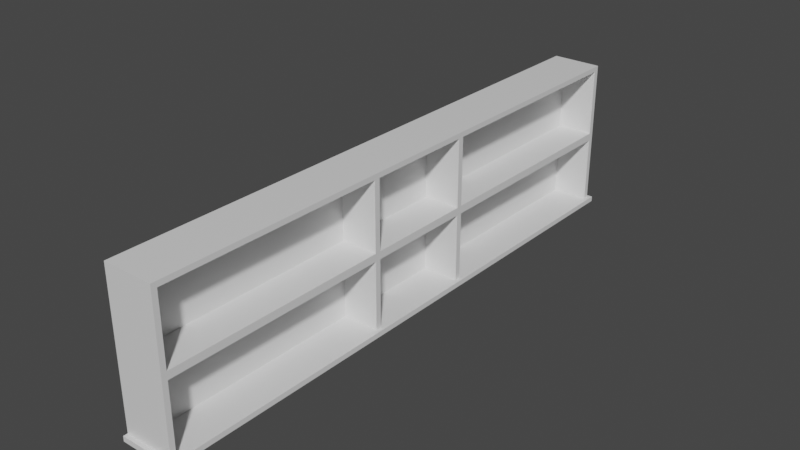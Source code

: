 # Source: barback.blend  (saved by Blender 3.1.7; exported with 4.5.12 LTS)
import bpy
from mathutils import Matrix  # noqa: F401  (used for matrix-valued properties, if any)

bpy.ops.wm.read_factory_settings(use_empty=True)
scene = bpy.context.scene
scene.name = 'Scene'

# ---- collections
col_collection = bpy.data.collections.new('Collection'); scene.collection.children.link(col_collection)

# ---- materials (node trees are filled in below, after node groups)
mat_material = bpy.data.materials.new('Material')
mat_material.alpha_threshold = 0.0
mat_material.use_transparent_shadow = False
mat_material.line_color = (0.0, 0.0, 0.0, 1.0)

# ---- material node trees
mat_material.use_nodes = True; mat_material.node_tree.nodes.clear()
_N = mat_material.node_tree.nodes; _L = mat_material.node_tree.links
n0 = _N.new('ShaderNodeOutputMaterial'); n0.name = 'Material Output'; n0.location = (300, 300)
n1 = _N.new('ShaderNodeBsdfPrincipled'); n1.name = 'Principled BSDF'; n1.location = (10, 300)
n1.distribution = 'GGX'
n1.subsurface_method = 'RANDOM_WALK_SKIN'
n1.inputs[2].default_value = 0.4
n1.inputs[3].default_value = 1.45
n1.inputs[27].default_value = (0.0, 0.0, 0.0, 1.0)
n1.inputs[28].default_value = 1.0
_L.new(n1.outputs[0], n0.inputs[0])
n0.is_active_output = True

# ---- world
world_world = bpy.data.worlds.new('World'); scene.world = world_world
world_world.use_nodes = True; world_world.node_tree.nodes.clear()
_N = world_world.node_tree.nodes; _L = world_world.node_tree.links
n0 = _N.new('ShaderNodeOutputWorld'); n0.name = 'World Output'; n0.location = (300, 300)
n1 = _N.new('ShaderNodeBackground'); n1.name = 'Background'; n1.location = (10, 300)
n1.inputs[0].default_value = (0.05088, 0.05088, 0.05088, 1.0)
_L.new(n1.outputs[0], n0.inputs[0])
n0.is_active_output = True
world_world.color = (0.05088, 0.05088, 0.05088)
world_world.use_sun_shadow = False
world_world.sun_shadow_jitter_overblur = 0.0

# ---- meshes
me_cube = bpy.data.meshes.new('Cube')
me_cube.from_pydata([(1.0, 1.0, 1.0), (1.0, -1.0, 1.0), (-1.0, 1.0, 1.0), (-1.0, 1.0, -1.0), (-1.0, -1.0, 1.0), (-1.0, -1.0, -1.0), (1.0, 1.0, 0.9333), (1.0, 1.0, -0.9333), (-1.0, -1.0, -0.9333), (-1.0, -1.0, 0.9333), (1.0, -1.0, 0.9333), (1.0, -1.0, -0.9333), (-1.0, 1.0, 0.9333), (-1.0, 1.0, -0.9333), (-1.0, 0.9816, -1.0), (-1.0, -0.9816, -1.0), (1.0, 0.9816, 1.0), (1.0, -0.9816, 1.0), (-1.0, -0.9816, 1.0), (-1.0, 0.9816, 1.0), (1.0, 0.9816, -0.9333), (1.0, -0.9816, -0.9333), (1.0, 0.9816, 0.9333), (1.0, -0.9816, 0.9333), (-1.0, -0.9816, -0.9333), (-1.0, 0.9816, -0.9333), (-1.0, -0.9816, 0.9333), (-1.0, 0.9816, 0.9333), (-0.4682, 0.2063, -0.9333), (-0.4682, 0.2063, -0.05), (-0.4682, 0.9816, -0.05), (-0.4682, 0.9816, -0.9333), (-0.4682, -0.9816, 0.05), (-0.4682, -0.9816, 0.9333), (-0.4682, -0.2063, 0.9333), (-0.4682, -0.2063, 0.05), (1.0, 1.0, -0.05), (1.0, 1.0, 0.05), (-1.0, -1.0, -0.05), (-1.0, -1.0, 0.05), (1.0, -1.0, -0.05), (1.0, -1.0, 0.05), (-1.0, 1.0, 0.05), (-1.0, 1.0, -0.05), (-1.0, -0.9816, -0.05), (-1.0, -0.9816, 0.05), (-1.0, 0.9816, 0.05), (-1.0, 0.9816, -0.05), (1.0, 0.9816, -0.05), (1.0, 0.9816, 0.05), (1.0, -0.9816, 0.05), (1.0, -0.9816, -0.05), (-0.4682, 0.1863, -0.9333), (-0.4682, -0.1863, -0.9333), (-0.4682, -0.1863, -0.05), (-0.4682, 0.1863, -0.05), (-1.0, -0.2063, -1.0), (-1.0, -0.1863, -1.0), (1.0, -0.2063, 1.0), (1.0, -0.1863, 1.0), (-1.0, -0.1863, 1.0), (-1.0, -0.2063, 1.0), (1.0, -0.1863, -0.9333), (1.0, -0.2063, -0.9333), (1.0, -0.2063, 0.9333), (1.0, -0.1863, 0.9333), (-1.0, -0.2063, -0.9333), (-1.0, -0.1863, -0.9333), (-1.0, -0.1863, 0.9333), (-1.0, -0.2063, 0.9333), (1.0, -0.1863, 0.05), (1.0, -0.2063, 0.05), (1.0, -0.2063, -0.05), (1.0, -0.1863, -0.05), (-1.0, -0.1863, -0.05), (-1.0, -0.2063, -0.05), (-1.0, -0.2063, 0.05), (-1.0, -0.1863, 0.05), (-1.0, 0.1863, -1.0), (-1.0, 0.2063, -1.0), (1.0, 0.1863, 1.0), (1.0, 0.2063, 1.0), (-1.0, 0.2063, 1.0), (-1.0, 0.1863, 1.0), (1.0, 0.2063, -0.9333), (1.0, 0.1863, -0.9333), (1.0, 0.1863, 0.9333), (1.0, 0.2063, 0.9333), (-1.0, 0.1863, -0.9333), (-1.0, 0.2063, -0.9333), (-1.0, 0.2063, 0.9333), (-1.0, 0.1863, 0.9333), (1.0, 0.1863, -0.05), (1.0, 0.2063, -0.05), (1.0, 0.2063, 0.05), (1.0, 0.1863, 0.05), (-1.0, 0.1863, 0.05), (-1.0, 0.2063, 0.05), (-1.0, 0.2063, -0.05), (-1.0, 0.1863, -0.05), (-0.4682, -0.2063, -0.9333), (-0.4682, -0.2063, -0.05), (-0.4682, -0.9816, -0.05), (-0.4682, -0.9816, -0.9333), (-0.4682, 0.9816, 0.05), (-0.4682, 0.9816, 0.9333), (-0.4682, 0.2063, 0.9333), (-0.4682, 0.2063, 0.05), (-0.4682, 0.1863, 0.9333), (-0.4682, -0.1863, 0.9333), (-0.4682, -0.1863, 0.05), (-0.4682, 0.1863, 0.05), (1.15, 1.0, -0.9333), (1.15, 1.0, -1.0), (1.15, -1.0, -0.9333), (1.15, -1.0, -1.0), (1.15, 0.9816, -1.0), (1.15, -0.9816, -0.9333), (1.15, -0.9816, -1.0), (1.15, 0.9816, -0.9333), (1.15, -0.1863, -1.0), (1.15, -0.2063, -1.0), (1.15, -0.1863, -0.9333), (1.15, -0.2063, -0.9333), (1.15, 0.2063, -1.0), (1.15, 0.1863, -1.0), (1.15, 0.2063, -0.9333), (1.15, 0.1863, -0.9333), (1.0, -1.015, -0.9333), (1.0, -1.015, -1.0), (-1.0, -1.015, -1.0), (-1.0, -1.015, -0.9333), (1.15, -1.015, -1.0), (1.15, -1.015, -0.9333), (1.0, 1.015, -1.0), (-1.0, 1.015, -1.0), (1.0, 1.015, -0.9333), (-1.0, 1.015, -0.9333), (1.15, 1.015, -0.9333), (1.15, 1.015, -1.0)], [], [(17, 18, 4, 1), (10, 1, 4, 9), (27, 19, 2, 12), (23, 17, 1, 10), (12, 2, 0, 6), (7, 112, 138, 136), (39, 9, 26, 45), (7, 20, 119, 112), (25, 47, 43, 13), (14, 25, 13, 3), (97, 90, 27, 46), (11, 8, 131, 128), (21, 51, 40, 11), (11, 40, 38, 8), (5, 8, 24, 15), (57, 67, 88, 78), (7, 36, 48, 20), (85, 62, 122, 127), (6, 0, 16, 22), (90, 82, 19, 27), (22, 16, 81, 87), (9, 4, 18, 26), (68, 60, 83, 91), (0, 2, 19, 16), (16, 19, 82, 81), (80, 83, 60, 59), (62, 63, 123, 122), (64, 58, 17, 23), (86, 80, 59, 65), (20, 84, 126, 119), (24, 44, 75, 66), (79, 89, 25, 14), (97, 46, 47, 98), (74, 99, 88, 67), (45, 26, 69, 76), (49, 94, 93, 48), (58, 61, 18, 17), (89, 98, 47, 25), (42, 12, 6, 37), (68, 91, 96, 77), (41, 10, 9, 39), (8, 38, 44, 24), (46, 27, 12, 42), (50, 23, 10, 41), (37, 6, 22, 49), (26, 18, 61, 69), (55, 54, 53, 52), (71, 50, 51, 72), (95, 70, 73, 92), (45, 76, 75, 44), (37, 49, 48, 36), (77, 96, 99, 74), (39, 45, 44, 38), (41, 39, 38, 40), (46, 42, 43, 47), (50, 41, 40, 51), (42, 37, 36, 43), (13, 43, 36, 7), (61, 58, 59, 60), (60, 68, 69, 61), (58, 64, 65, 59), (63, 21, 117, 123), (67, 57, 56, 66), (75, 76, 77, 74), (71, 72, 73, 70), (74, 67, 66, 75), (68, 77, 76, 69), (62, 73, 72, 63), (70, 65, 64, 71), (15, 24, 66, 56), (83, 80, 81, 82), (82, 90, 91, 83), (80, 86, 87, 81), (89, 79, 78, 88), (97, 98, 99, 96), (93, 94, 95, 92), (88, 99, 98, 89), (96, 91, 90, 97), (92, 85, 84, 93), (86, 95, 94, 87), (73, 54, 55, 92), (62, 53, 54, 73), (85, 52, 53, 62), (92, 55, 52, 85), (35, 34, 33, 32), (64, 34, 35, 71), (23, 33, 34, 64), (50, 32, 33, 23), (71, 35, 32, 50), (31, 30, 29, 28), (48, 30, 31, 20), (93, 29, 30, 48), (84, 28, 29, 93), (20, 31, 28, 84), (100, 101, 102, 103), (72, 101, 100, 63), (51, 102, 101, 72), (21, 103, 102, 51), (63, 100, 103, 21), (104, 105, 106, 107), (22, 105, 104, 49), (87, 106, 105, 22), (94, 107, 106, 87), (49, 104, 107, 94), (108, 109, 110, 111), (65, 109, 108, 86), (70, 110, 109, 65), (95, 111, 110, 70), (86, 108, 111, 95), (118, 117, 114, 115), (113, 112, 119, 116), (121, 123, 117, 118), (116, 119, 126, 124), (125, 127, 122, 120), (123, 121, 120, 122), (127, 125, 124, 126), (84, 85, 127, 126), (124, 125, 120, 121, 118, 115, 132, 129, 130, 5, 15, 56, 57, 78, 79, 14, 3, 135, 134, 139, 113, 116), (21, 11, 114, 117), (8, 5, 130, 131), (129, 128, 131, 130), (128, 129, 132, 133), (114, 11, 128, 133), (115, 114, 133, 132), (135, 137, 136, 134), (134, 136, 138, 139), (3, 13, 137, 135), (13, 7, 136, 137), (112, 113, 139, 138)])
_uv = me_cube.uv_layers.new(name='UVMap')
_uv.uv.foreach_set('vector', [0.625, 0.6667, 0.875, 0.6667, 0.875, 0.75, 0.625, 0.75, 0.5417, 0.75, 0.625, 0.75, 0.625, 1.0, 0.5417, 1.0, 0.5417, 0.1667, 0.625, 0.1667, 0.625, 0.25, 0.5417, 0.25, 0.5417, 0.6667, 0.625, 0.6667, 0.625, 0.75, 0.5417, 0.75, 0.5417, 0.25, 0.625, 0.25, 0.625, 0.5, 0.5417, 0.5, 0.4583, 0.5, 0.4583, 0.5, 0.4583, 0.5, 0.4583, 0.5, 0.5022, 0.0, 0.5417, 0.0, 0.5417, 0.08333, 0.5022, 0.08333, 0.4583, 0.5, 0.4583, 0.5833, 0.4583, 0.5833, 0.4583, 0.5, 0.4583, 0.1667, 0.4978, 0.1667, 0.4978, 0.25, 0.4583, 0.25, 0.375, 0.1667, 0.4583, 0.1667, 0.4583, 0.25, 0.375, 0.25, 0.5022, 0.1461, 0.5417, 0.1461, 0.5417, 0.1667, 0.5022, 0.1667, 0.4583, 0.75, 0.4583, 1.0, 0.4583, 1.0, 0.4583, 0.75, 0.4583, 0.6667, 0.4978, 0.6667, 0.4978, 0.75, 0.4583, 0.75, 0.4583, 0.75, 0.4978, 0.75, 0.4978, 1.0, 0.4583, 1.0, 0.375, 0.0, 0.4583, 0.0, 0.4583, 0.08333, 0.375, 0.08333, 0.375, 0.1052, 0.4583, 0.1052, 0.4583, 0.1448, 0.375, 0.1448, 0.4583, 0.5, 0.4978, 0.5, 0.4978, 0.5833, 0.4583, 0.5833, 0.4583, 0.6052, 0.4583, 0.6448, 0.4583, 0.6448, 0.4583, 0.6052, 0.5417, 0.5, 0.625, 0.5, 0.625, 0.5833, 0.5417, 0.5833, 0.5417, 0.1461, 0.625, 0.1461, 0.625, 0.1667, 0.5417, 0.1667, 0.5417, 0.5833, 0.625, 0.5833, 0.625, 0.6039, 0.5417, 0.6039, 0.5417, 0.0, 0.625, 0.0, 0.625, 0.08333, 0.5417, 0.08333, 0.5417, 0.1052, 0.625, 0.1052, 0.625, 0.1448, 0.5417, 0.1448, 0.625, 0.5, 0.875, 0.5, 0.875, 0.5833, 0.625, 0.5833, 0.625, 0.5833, 0.875, 0.5833, 0.875, 0.6039, 0.625, 0.6039, 0.625, 0.6052, 0.875, 0.6052, 0.875, 0.6448, 0.625, 0.6448, 0.4583, 0.6448, 0.4583, 0.6461, 0.4583, 0.6461, 0.4583, 0.6448, 0.5417, 0.6461, 0.625, 0.6461, 0.625, 0.6667, 0.5417, 0.6667, 0.5417, 0.6052, 0.625, 0.6052, 0.625, 0.6448, 0.5417, 0.6448, 0.4583, 0.5833, 0.4583, 0.6039, 0.4583, 0.6039, 0.4583, 0.5833, 0.4583, 0.08333, 0.4978, 0.08333, 0.4978, 0.1039, 0.4583, 0.1039, 0.375, 0.1461, 0.4583, 0.1461, 0.4583, 0.1667, 0.375, 0.1667, 0.5022, 0.1461, 0.5022, 0.1667, 0.4978, 0.1667, 0.4978, 0.1461, 0.4978, 0.1052, 0.4978, 0.1448, 0.4583, 0.1448, 0.4583, 0.1052, 0.5022, 0.08333, 0.5417, 0.08333, 0.5417, 0.1039, 0.5022, 0.1039, 0.5022, 0.5833, 0.5022, 0.6039, 0.4978, 0.6039, 0.4978, 0.5833, 0.625, 0.6461, 0.875, 0.6461, 0.875, 0.6667, 0.625, 0.6667, 0.4583, 0.1461, 0.4978, 0.1461, 0.4978, 0.1667, 0.4583, 0.1667, 0.5022, 0.25, 0.5417, 0.25, 0.5417, 0.5, 0.5022, 0.5, 0.5417, 0.1052, 0.5417, 0.1448, 0.5022, 0.1448, 0.5022, 0.1052, 0.5022, 0.75, 0.5417, 0.75, 0.5417, 1.0, 0.5022, 1.0, 0.4583, 0.0, 0.4978, 0.0, 0.4978, 0.08333, 0.4583, 0.08333, 0.5022, 0.1667, 0.5417, 0.1667, 0.5417, 0.25, 0.5022, 0.25, 0.5022, 0.6667, 0.5417, 0.6667, 0.5417, 0.75, 0.5022, 0.75, 0.5022, 0.5, 0.5417, 0.5, 0.5417, 0.5833, 0.5022, 0.5833, 0.5417, 0.08333, 0.625, 0.08333, 0.625, 0.1039, 0.5417, 0.1039, 0.4978, 0.6052, 0.4978, 0.6448, 0.4583, 0.6448, 0.4583, 0.6052, 0.5022, 0.6461, 0.5022, 0.6667, 0.4978, 0.6667, 0.4978, 0.6461, 0.5022, 0.6052, 0.5022, 0.6448, 0.4978, 0.6448, 0.4978, 0.6052, 0.5022, 0.08333, 0.5022, 0.1039, 0.4978, 0.1039, 0.4978, 0.08333, 0.5022, 0.5, 0.5022, 0.5833, 0.4978, 0.5833, 0.4978, 0.5, 0.5022, 0.1052, 0.5022, 0.1448, 0.4978, 0.1448, 0.4978, 0.1052, 0.5022, 0.0, 0.5022, 0.08333, 0.4978, 0.08333, 0.4978, 0.0, 0.5022, 0.75, 0.5022, 1.0, 0.4978, 1.0, 0.4978, 0.75, 0.5022, 0.1667, 0.5022, 0.25, 0.4978, 0.25, 0.4978, 0.1667, 0.5022, 0.6667, 0.5022, 0.75, 0.4978, 0.75, 0.4978, 0.6667, 0.5022, 0.25, 0.5022, 0.5, 0.4978, 0.5, 0.4978, 0.25, 0.4583, 0.25, 0.4978, 0.25, 0.4978, 0.5, 0.4583, 0.5, 0.875, 0.6461, 0.625, 0.6461, 0.625, 0.6448, 0.875, 0.6448, 0.625, 0.1052, 0.5417, 0.1052, 0.5417, 0.1039, 0.625, 0.1039, 0.625, 0.6461, 0.5417, 0.6461, 0.5417, 0.6448, 0.625, 0.6448, 0.4583, 0.6461, 0.4583, 0.6667, 0.4583, 0.6667, 0.4583, 0.6461, 0.4583, 0.1052, 0.375, 0.1052, 0.375, 0.1039, 0.4583, 0.1039, 0.4978, 0.1039, 0.5022, 0.1039, 0.5022, 0.1052, 0.4978, 0.1052, 0.5022, 0.6461, 0.4978, 0.6461, 0.4978, 0.6448, 0.5022, 0.6448, 0.4978, 0.1052, 0.4583, 0.1052, 0.4583, 0.1039, 0.4978, 0.1039, 0.5417, 0.1052, 0.5022, 0.1052, 0.5022, 0.1039, 0.5417, 0.1039, 0.4583, 0.6448, 0.4978, 0.6448, 0.4978, 0.6461, 0.4583, 0.6461, 0.5022, 0.6448, 0.5417, 0.6448, 0.5417, 0.6461, 0.5022, 0.6461, 0.375, 0.08333, 0.4583, 0.08333, 0.4583, 0.1039, 0.375, 0.1039, 0.875, 0.6052, 0.625, 0.6052, 0.625, 0.6039, 0.875, 0.6039, 0.625, 0.1461, 0.5417, 0.1461, 0.5417, 0.1448, 0.625, 0.1448, 0.625, 0.6052, 0.5417, 0.6052, 0.5417, 0.6039, 0.625, 0.6039, 0.4583, 0.1461, 0.375, 0.1461, 0.375, 0.1448, 0.4583, 0.1448, 0.5022, 0.1461, 0.4978, 0.1461, 0.4978, 0.1448, 0.5022, 0.1448, 0.4978, 0.6039, 0.5022, 0.6039, 0.5022, 0.6052, 0.4978, 0.6052, 0.4583, 0.1448, 0.4978, 0.1448, 0.4978, 0.1461, 0.4583, 0.1461, 0.5022, 0.1448, 0.5417, 0.1448, 0.5417, 0.1461, 0.5022, 0.1461, 0.4978, 0.6052, 0.4583, 0.6052, 0.4583, 0.6039, 0.4978, 0.6039, 0.5417, 0.6052, 0.5022, 0.6052, 0.5022, 0.6039, 0.5417, 0.6039, 0.4978, 0.6448, 0.4978, 0.6448, 0.4978, 0.6052, 0.4978, 0.6052, 0.4583, 0.6448, 0.4583, 0.6448, 0.4978, 0.6448, 0.4978, 0.6448, 0.4583, 0.6052, 0.4583, 0.6052, 0.4583, 0.6448, 0.4583, 0.6448, 0.4978, 0.6052, 0.4978, 0.6052, 0.4583, 0.6052, 0.4583, 0.6052, 0.5022, 0.6461, 0.5417, 0.6461, 0.5417, 0.6667, 0.5022, 0.6667, 0.5417, 0.6461, 0.5417, 0.6461, 0.5022, 0.6461, 0.5022, 0.6461, 0.5417, 0.6667, 0.5417, 0.6667, 0.5417, 0.6461, 0.5417, 0.6461, 0.5022, 0.6667, 0.5022, 0.6667, 0.5417, 0.6667, 0.5417, 0.6667, 0.5022, 0.6461, 0.5022, 0.6461, 0.5022, 0.6667, 0.5022, 0.6667, 0.4583, 0.5833, 0.4978, 0.5833, 0.4978, 0.6039, 0.4583, 0.6039, 0.4978, 0.5833, 0.4978, 0.5833, 0.4583, 0.5833, 0.4583, 0.5833, 0.4978, 0.6039, 0.4978, 0.6039, 0.4978, 0.5833, 0.4978, 0.5833, 0.4583, 0.6039, 0.4583, 0.6039, 0.4978, 0.6039, 0.4978, 0.6039, 0.4583, 0.5833, 0.4583, 0.5833, 0.4583, 0.6039, 0.4583, 0.6039, 0.4583, 0.6461, 0.4978, 0.6461, 0.4978, 0.6667, 0.4583, 0.6667, 0.4978, 0.6461, 0.4978, 0.6461, 0.4583, 0.6461, 0.4583, 0.6461, 0.4978, 0.6667, 0.4978, 0.6667, 0.4978, 0.6461, 0.4978, 0.6461, 0.4583, 0.6667, 0.4583, 0.6667, 0.4978, 0.6667, 0.4978, 0.6667, 0.4583, 0.6461, 0.4583, 0.6461, 0.4583, 0.6667, 0.4583, 0.6667, 0.5022, 0.5833, 0.5417, 0.5833, 0.5417, 0.6039, 0.5022, 0.6039, 0.5417, 0.5833, 0.5417, 0.5833, 0.5022, 0.5833, 0.5022, 0.5833, 0.5417, 0.6039, 0.5417, 0.6039, 0.5417, 0.5833, 0.5417, 0.5833, 0.5022, 0.6039, 0.5022, 0.6039, 0.5417, 0.6039, 0.5417, 0.6039, 0.5022, 0.5833, 0.5022, 0.5833, 0.5022, 0.6039, 0.5022, 0.6039, 0.5417, 0.6052, 0.5417, 0.6448, 0.5022, 0.6448, 0.5022, 0.6052, 0.5417, 0.6448, 0.5417, 0.6448, 0.5417, 0.6052, 0.5417, 0.6052, 0.5022, 0.6448, 0.5022, 0.6448, 0.5417, 0.6448, 0.5417, 0.6448, 0.5022, 0.6052, 0.5022, 0.6052, 0.5022, 0.6448, 0.5022, 0.6448, 0.5417, 0.6052, 0.5417, 0.6052, 0.5022, 0.6052, 0.5022, 0.6052, 0.375, 0.6667, 0.4583, 0.6667, 0.4583, 0.75, 0.375, 0.75, 0.375, 0.5, 0.4583, 0.5, 0.4583, 0.5833, 0.375, 0.5833, 0.375, 0.6461, 0.4583, 0.6461, 0.4583, 0.6667, 0.375, 0.6667, 0.375, 0.5833, 0.4583, 0.5833, 0.4583, 0.6039, 0.375, 0.6039, 0.375, 0.6052, 0.4583, 0.6052, 0.4583, 0.6448, 0.375, 0.6448, 0.4583, 0.6461, 0.375, 0.6461, 0.375, 0.6448, 0.4583, 0.6448, 0.4583, 0.6052, 0.375, 0.6052, 0.375, 0.6039, 0.4583, 0.6039, 0.4583, 0.6039, 0.4583, 0.6052, 0.4583, 0.6052, 0.4583, 0.6039, 0.375, 0.6039, 0.375, 0.6052, 0.375, 0.6448, 0.375, 0.6461, 0.375, 0.6667, 0.375, 0.75, 0.375, 0.75, 0.375, 0.75, 0.125, 0.75, 0.125, 0.75, 0.125, 0.6667, 0.125, 0.6461, 0.125, 0.6448, 0.125, 0.6052, 0.125, 0.6039, 0.125, 0.5833, 0.125, 0.5, 0.125, 0.5, 0.375, 0.5, 0.375, 0.5, 0.375, 0.5, 0.375, 0.5833, 0.4583, 0.6667, 0.4583, 0.75, 0.4583, 0.75, 0.4583, 0.6667, 0.4583, 0.0, 0.375, 0.0, 0.375, 0.0, 0.4583, 0.0, 0.375, 0.75, 0.4583, 0.75, 0.4583, 1.0, 0.375, 1.0, 0.4583, 0.75, 0.375, 0.75, 0.375, 0.75, 0.4583, 0.75, 0.4583, 0.75, 0.4583, 0.75, 0.4583, 0.75, 0.4583, 0.75, 0.375, 0.75, 0.4583, 0.75, 0.4583, 0.75, 0.375, 0.75, 0.375, 0.25, 0.4583, 0.25, 0.4583, 0.5, 0.375, 0.5, 0.375, 0.5, 0.4583, 0.5, 0.4583, 0.5, 0.375, 0.5, 0.375, 0.25, 0.4583, 0.25, 0.4583, 0.25, 0.375, 0.25, 0.4583, 0.25, 0.4583, 0.5, 0.4583, 0.5, 0.4583, 0.25, 0.4583, 0.5, 0.375, 0.5, 0.375, 0.5, 0.4583, 0.5])
me_cube.materials.append(mat_material)
me_cube.use_remesh_preserve_volume = False
me_cube.use_remesh_preserve_attributes = False
me_cube.use_mirror_vertex_groups = False
me_cube.update()

# ---- objects
ob_barback = bpy.data.objects.new('Barback', me_cube)

# ---- transforms, parenting, visibility, modifiers, constraints
ob_barback.location = (0.0, 0.0, 0.0)
ob_barback.scale = (0.325, 3.75, 1.0)
ob_barback.lock_rotations_4d = False
ob_barback.empty_display_type = 'ARROWS'
ob_barback.lineart.crease_threshold = 0.0

# ---- collection membership
col_collection.objects.link(ob_barback)

# ---- scene / render settings (as saved in the file)
scene.frame_start = 1; scene.frame_end = 250; scene.frame_set(1)
scene.render.engine = 'BLENDER_EEVEE_NEXT'
scene.cycles.sampling_pattern = 'TABULATED_SOBOL'
scene.cycles.use_light_tree = False
scene.view_settings.view_transform = 'Filmic'
bpy.context.view_layer.update()

# ---- added for rendering (the .blend has no active camera and no usable light): camera, sun
cam_auto = bpy.data.cameras.new('AutoCamera')
cam_auto.lens = 50.0
cam_auto.sensor_width = 36.0
cam_auto.clip_end = 1000.0
ob_auto_camera = bpy.data.objects.new('AutoCamera', cam_auto)
scene.collection.objects.link(ob_auto_camera)
ob_auto_camera.location = (7.33788, -8.77621, 5.85081)
ob_auto_camera.rotation_euler = (1.09748, -7.21219e-08, 0.694738)
scene.camera = ob_auto_camera
light_auto_sun = bpy.data.lights.new('AutoSun', 'SUN')
light_auto_sun.energy = 3.0
light_auto_sun.angle = 0.0523599
ob_auto_sun = bpy.data.objects.new('AutoSun', light_auto_sun)
scene.collection.objects.link(ob_auto_sun)
ob_auto_sun.rotation_euler = (0.872665, 0.174533, 0.523599)
bpy.context.view_layer.update()
